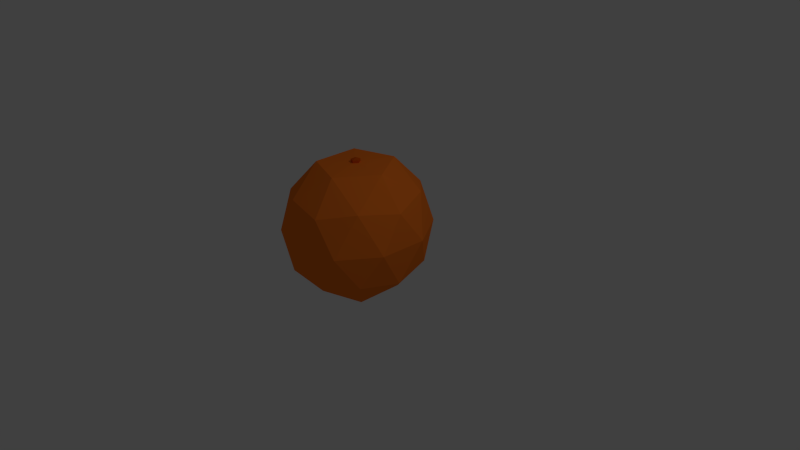 # Source: Orange.blend  (saved by Blender 2.75.0; exported with 4.5.12 LTS)
import bpy
from mathutils import Matrix  # noqa: F401  (used for matrix-valued properties, if any)

bpy.ops.wm.read_factory_settings(use_empty=True)
scene = bpy.context.scene
scene.name = 'Scene'

# ---- collections
col_collection_1 = bpy.data.collections.new('Collection 1'); scene.collection.children.link(col_collection_1)

# ---- images (referenced by path relative to the original .blend; pixels are not part of the script)
import os
ASSET_DIR = os.environ.get("B2B_ASSET_DIR", "")  # directory of the original .blend (textures are referenced by path, not embedded)
HERE = os.path.dirname(os.path.abspath(__file__))  # packed textures are extracted next to this script under _unpacked/

def load_image(name, relpath, width, height, colorspace="sRGB"):
    """Load a texture the original file referenced (path relative to the .blend, or extracted next to this script)."""
    p = next((c for c in (os.path.join(HERE, relpath), os.path.join(ASSET_DIR, relpath)) if relpath and os.path.exists(c)), "")
    if p:
        img = bpy.data.images.load(p, check_existing=True)
        img.name = name
    else:  # same state as the original file: an image datablock whose file is absent (Cycles renders it pink)
        img = bpy.data.images.new(name, width, height)
        img.source = "FILE"
        img.filepath = "//" + (relpath or name)
    img.colorspace_settings.name = colorspace
    return img
img_orangetexture_png = load_image('OrangeTexture.png', '_unpacked/OrangeTexture.4d8ca28b.png', 32, 32, 'sRGB')

# ---- materials (node trees are filled in below, after node groups)
mat_material_001 = bpy.data.materials.new('Material.001')
mat_material_001.alpha_threshold = 0.0
mat_material_001.roughness = 0.5

# ---- material node trees
mat_material_001.use_nodes = True; mat_material_001.node_tree.nodes.clear()
_N = mat_material_001.node_tree.nodes; _L = mat_material_001.node_tree.links
n0 = _N.new('ShaderNodeOutputMaterial'); n0.name = 'Material Output'; n0.location = (300, 300)
n1 = _N.new('ShaderNodeBsdfDiffuse'); n1.name = 'Diffuse BSDF'; n1.location = (10, 300)
n2 = _N.new('ShaderNodeTexImage'); n2.name = 'Image Texture'; n2.location = (-180, 300)
n2.width = 140
n2.image = img_orangetexture_png
_L.new(n1.outputs[0], n0.inputs[0])
_L.new(n2.outputs[0], n1.inputs[0])
n0.is_active_output = True

# ---- world
world_world = bpy.data.worlds.new('World'); scene.world = world_world
world_world.color = (0.05088, 0.05088, 0.05088)
world_world.use_sun_shadow = False
world_world.sun_shadow_jitter_overblur = 0.0
world_world.cycles.sampling_method = 'MANUAL'
world_world.cycles.sample_map_resolution = 256

# ---- cameras
cam_camera = bpy.data.cameras.new('Camera')
cam_camera.clip_end = 100.0
cam_camera.lens = 35.0
cam_camera.sensor_width = 32.0
cam_camera.sensor_height = 18.0
cam_camera.ortho_scale = 7.314
cam_camera.dof.focus_distance = 0.0

# ---- lights
light_lamp = bpy.data.lights.new('Lamp', 'POINT')
light_lamp.transmission_factor = 0.0
light_lamp.cutoff_distance = 30.0
light_lamp.energy = 100.0
light_lamp.shadow_buffer_clip_start = 1.001
light_lamp.shadow_soft_size = 0.1
light_lamp.shadow_maximum_resolution = 0.006
light_lamp.use_absolute_resolution = True
light_lamp.cycles.use_multiple_importance_sampling = False

# ---- meshes
me_icosphere = bpy.data.meshes.new('Icosphere')
me_icosphere.from_pydata([(-0.2635, -0.0224, -0.6624), (0.4352, -0.6101, -0.08938), (-0.5398, -0.8731, -0.1096), (-1.147, 0.003609, -0.1182), (-0.532, 0.8477, -0.116), (0.447, 0.4707, -0.09898), (-0.0002009, -0.9056, 0.7955), (-0.9792, -0.5287, 0.7784), (-0.9766, 0.5293, 0.7763), (0.01293, 0.8282, 0.7848), (0.606, -0.08435, 0.8051), (-0.4259, -0.5224, -0.5131), (0.1495, -0.362, -0.5031), (-0.01293, -0.862, -0.1781), (0.564, -0.08004, -0.1693), (0.1549, 0.2693, -0.5074), (-0.7816, -0.003684, -0.5192), (-0.9441, -0.5037, -0.1943), (-0.4208, 0.4904, -0.5173), (-0.9414, 0.503, -0.1965), (-0.00059, 0.7866, -0.1882), (0.6556, -0.411, 0.3636), (0.6644, 0.229, 0.3564), (-0.2704, -1.04, 0.3432), (0.3011, -0.8891, 0.3564), (-1.204, -0.306, 0.3293), (-0.8461, -0.8186, 0.3334), (-0.841, 0.812, 0.3293), (-1.203, 0.3144, 0.3285), (0.3174, 0.7693, 0.3432), (-0.2583, 0.9904, 0.3334), (0.4015, -0.58, 0.8822), (-0.5263, -0.8314, 0.8633), (-1.104, 0.002973, 0.855), (-0.5188, 0.8053, 0.8572), (0.4124, 0.447, 0.8733), (-0.108, -0.5397, 1.194), (0.2499, -0.05303, 1.198), (-0.6836, -0.3186, 1.184), (-0.6812, 0.3053, 1.182), (-0.101, 0.4776, 1.188), (-0.201, -0.02858, 1.212), (-0.2452, -0.08872, 1.212), (-0.3163, -0.0614, 1.21), (-0.316, 0.0157, 1.21), (-0.2444, 0.03698, 1.211), (-0.2015, -0.02841, 1.248), (-0.2649, -0.02463, 1.265), (-0.2457, -0.08854, 1.248), (-0.3169, -0.06123, 1.246), (-0.3166, 0.01587, 1.246), (-0.2449, 0.03716, 1.247)], [], [(0, 12, 11), (1, 12, 14), (0, 11, 16), (0, 16, 18), (0, 18, 15), (1, 14, 21), (2, 13, 23), (3, 17, 25), (4, 19, 27), (5, 20, 29), (1, 21, 24), (2, 23, 26), (3, 25, 28), (4, 27, 30), (5, 29, 22), (6, 31, 36), (7, 32, 38), (8, 33, 39), (9, 34, 40), (10, 35, 37), (38, 36, 42, 43), (37, 35, 40), (35, 9, 40), (37, 40, 45, 41), (40, 34, 39), (34, 8, 39), (39, 38, 43, 44), (39, 33, 38), (33, 7, 38), (36, 37, 41, 42), (38, 32, 36), (32, 6, 36), (40, 39, 44, 45), (36, 31, 37), (31, 10, 37), (22, 35, 10), (22, 29, 35), (29, 9, 35), (30, 34, 9), (30, 27, 34), (27, 8, 34), (28, 33, 8), (28, 25, 33), (25, 7, 33), (26, 32, 7), (26, 23, 32), (23, 6, 32), (24, 31, 6), (24, 21, 31), (21, 10, 31), (29, 30, 9), (29, 20, 30), (20, 4, 30), (27, 28, 8), (27, 19, 28), (19, 3, 28), (25, 26, 7), (25, 17, 26), (17, 2, 26), (23, 24, 6), (23, 13, 24), (13, 1, 24), (21, 22, 10), (21, 14, 22), (14, 5, 22), (15, 20, 5), (15, 18, 20), (18, 4, 20), (18, 19, 4), (18, 16, 19), (16, 3, 19), (16, 17, 3), (16, 11, 17), (11, 2, 17), (14, 15, 5), (14, 12, 15), (12, 0, 15), (11, 13, 2), (11, 12, 13), (12, 1, 13), (45, 44, 50, 51), (43, 42, 48, 49), (41, 45, 51, 46), (44, 43, 49, 50), (42, 41, 46, 48), (46, 51, 47), (51, 50, 47), (50, 49, 47), (49, 48, 47), (48, 46, 47)])
_uv = me_icosphere.uv_layers.new(name='UVMap')
_uv.uv.foreach_set('vector', [0.1461, 0.5914, 0.0727, 0.5914, 0.0727, 0.518, 0.1461, 0.5914, 0.0727, 0.5914, 0.0727, 0.518, 0.1461, 0.5914, 0.0727, 0.5914, 0.0727, 0.518, 0.1461, 0.5914, 0.0727, 0.5914, 0.0727, 0.518, 0.1461, 0.5914, 0.0727, 0.5914, 0.0727, 0.518, 0.1461, 0.5914, 0.0727, 0.5914, 0.0727, 0.518, 0.1461, 0.5914, 0.0727, 0.5914, 0.0727, 0.518, 0.1461, 0.5914, 0.0727, 0.5914, 0.0727, 0.518, 0.1461, 0.5914, 0.0727, 0.5914, 0.0727, 0.518, 0.1461, 0.5914, 0.0727, 0.5914, 0.0727, 0.518, 0.1461, 0.5914, 0.0727, 0.5914, 0.0727, 0.518, 0.1461, 0.5914, 0.0727, 0.5914, 0.0727, 0.518, 0.1461, 0.5914, 0.0727, 0.5914, 0.0727, 0.518, 0.1461, 0.5914, 0.0727, 0.5914, 0.0727, 0.518, 0.1461, 0.5914, 0.0727, 0.5914, 0.0727, 0.518, 0.1461, 0.5914, 0.0727, 0.5914, 0.0727, 0.518, 0.1461, 0.5914, 0.0727, 0.5914, 0.0727, 0.518, 0.1461, 0.5914, 0.0727, 0.5914, 0.0727, 0.518, 0.1461, 0.5914, 0.0727, 0.5914, 0.0727, 0.518, 0.1461, 0.5914, 0.0727, 0.5914, 0.0727, 0.518, 0.1461, 0.5914, 0.0727, 0.5914, 0.0727, 0.518, 0.1461, 0.518, 0.1461, 0.5914, 0.0727, 0.5914, 0.0727, 0.518, 0.1461, 0.5914, 0.0727, 0.5914, 0.0727, 0.518, 0.1461, 0.5914, 0.0727, 0.5914, 0.0727, 0.518, 0.1461, 0.518, 0.1461, 0.5914, 0.0727, 0.5914, 0.0727, 0.518, 0.1461, 0.5914, 0.0727, 0.5914, 0.0727, 0.518, 0.1461, 0.5914, 0.0727, 0.5914, 0.0727, 0.518, 0.1461, 0.518, 0.1461, 0.5914, 0.0727, 0.5914, 0.0727, 0.518, 0.1461, 0.5914, 0.0727, 0.5914, 0.0727, 0.518, 0.1461, 0.5914, 0.0727, 0.5914, 0.0727, 0.518, 0.1461, 0.518, 0.1461, 0.5914, 0.0727, 0.5914, 0.0727, 0.518, 0.1461, 0.5914, 0.0727, 0.5914, 0.0727, 0.518, 0.1461, 0.5914, 0.0727, 0.5914, 0.0727, 0.518, 0.1461, 0.518, 0.1461, 0.5914, 0.0727, 0.5914, 0.0727, 0.518, 0.1461, 0.5914, 0.0727, 0.5914, 0.0727, 0.518, 0.1461, 0.5914, 0.0727, 0.5914, 0.0727, 0.518, 0.1461, 0.5914, 0.0727, 0.5914, 0.0727, 0.518, 0.1461, 0.5914, 0.0727, 0.5914, 0.0727, 0.518, 0.1461, 0.5914, 0.0727, 0.5914, 0.0727, 0.518, 0.1461, 0.5914, 0.0727, 0.5914, 0.0727, 0.518, 0.1461, 0.5914, 0.0727, 0.5914, 0.0727, 0.518, 0.1461, 0.5914, 0.0727, 0.5914, 0.0727, 0.518, 0.1461, 0.5914, 0.0727, 0.5914, 0.0727, 0.518, 0.1461, 0.5914, 0.0727, 0.5914, 0.0727, 0.518, 0.1461, 0.5914, 0.0727, 0.5914, 0.0727, 0.518, 0.1461, 0.5914, 0.0727, 0.5914, 0.0727, 0.518, 0.1461, 0.5914, 0.0727, 0.5914, 0.0727, 0.518, 0.1461, 0.5914, 0.0727, 0.5914, 0.0727, 0.518, 0.1461, 0.5914, 0.0727, 0.5914, 0.0727, 0.518, 0.1461, 0.5914, 0.0727, 0.5914, 0.0727, 0.518, 0.1461, 0.5914, 0.0727, 0.5914, 0.0727, 0.518, 0.1461, 0.5914, 0.0727, 0.5914, 0.0727, 0.518, 0.1461, 0.5914, 0.0727, 0.5914, 0.0727, 0.518, 0.1461, 0.5914, 0.0727, 0.5914, 0.0727, 0.518, 0.1461, 0.5914, 0.0727, 0.5914, 0.0727, 0.518, 0.1461, 0.5914, 0.0727, 0.5914, 0.0727, 0.518, 0.1461, 0.5914, 0.0727, 0.5914, 0.0727, 0.518, 0.1461, 0.5914, 0.0727, 0.5914, 0.0727, 0.518, 0.1461, 0.5914, 0.0727, 0.5914, 0.0727, 0.518, 0.1461, 0.5914, 0.0727, 0.5914, 0.0727, 0.518, 0.1461, 0.5914, 0.0727, 0.5914, 0.0727, 0.518, 0.1461, 0.5914, 0.0727, 0.5914, 0.0727, 0.518, 0.1461, 0.5914, 0.0727, 0.5914, 0.0727, 0.518, 0.1461, 0.5914, 0.0727, 0.5914, 0.0727, 0.518, 0.1461, 0.5914, 0.0727, 0.5914, 0.0727, 0.518, 0.1461, 0.5914, 0.0727, 0.5914, 0.0727, 0.518, 0.1461, 0.5914, 0.0727, 0.5914, 0.0727, 0.518, 0.1461, 0.5914, 0.0727, 0.5914, 0.0727, 0.518, 0.1461, 0.5914, 0.0727, 0.5914, 0.0727, 0.518, 0.1461, 0.5914, 0.0727, 0.5914, 0.0727, 0.518, 0.1461, 0.5914, 0.0727, 0.5914, 0.0727, 0.518, 0.1461, 0.5914, 0.0727, 0.5914, 0.0727, 0.518, 0.1461, 0.5914, 0.0727, 0.5914, 0.0727, 0.518, 0.1461, 0.5914, 0.0727, 0.5914, 0.0727, 0.518, 0.1461, 0.5914, 0.0727, 0.5914, 0.0727, 0.518, 0.1461, 0.5914, 0.0727, 0.5914, 0.0727, 0.518, 0.1461, 0.5914, 0.0727, 0.5914, 0.0727, 0.518, 0.1461, 0.5914, 0.0727, 0.5914, 0.0727, 0.518, 0.1461, 0.5914, 0.0727, 0.5914, 0.0727, 0.518, 0.1461, 0.5914, 0.0727, 0.5914, 0.0727, 0.518, 0.9661, 0.9387, 0.948, 0.9387, 0.948, 0.9206, 0.9661, 0.9206, 0.9661, 0.9387, 0.948, 0.9387, 0.948, 0.9206, 0.9661, 0.9206, 0.9661, 0.9387, 0.948, 0.9387, 0.948, 0.9206, 0.9661, 0.9206, 0.9661, 0.9387, 0.948, 0.9387, 0.948, 0.9206, 0.9661, 0.9206, 0.9661, 0.9387, 0.948, 0.9387, 0.948, 0.9206, 0.9661, 0.9206, 0.9661, 0.9387, 0.948, 0.9387, 0.948, 0.9206, 0.9661, 0.9387, 0.948, 0.9387, 0.948, 0.9206, 0.9661, 0.9387, 0.948, 0.9387, 0.948, 0.9206, 0.9661, 0.9387, 0.948, 0.9387, 0.948, 0.9206, 0.9661, 0.9387, 0.948, 0.9387, 0.948, 0.9206])
me_icosphere.materials.append(mat_material_001)
me_icosphere.use_remesh_preserve_volume = False
me_icosphere.use_remesh_preserve_attributes = False
me_icosphere.use_mirror_vertex_groups = False
me_icosphere.update()

# ---- objects
ob_icosphere = bpy.data.objects.new('Icosphere', me_icosphere)
ob_lamp = bpy.data.objects.new('Lamp', light_lamp)
ob_camera = bpy.data.objects.new('Camera', cam_camera)

# ---- transforms, parenting, visibility, modifiers, constraints
ob_icosphere.location = (0.0, 0.0, 0.0)
ob_icosphere.lineart.crease_threshold = 0.0
ob_lamp.location = (4.076, 1.005, 5.904)
ob_lamp.rotation_euler = (0.6503, 0.05522, 1.866)
ob_lamp.lock_rotations_4d = False
ob_lamp.empty_display_type = 'ARROWS'
ob_lamp.color = (0.0, 0.0, 0.0, 0.0)
ob_lamp.lineart.crease_threshold = 0.0
ob_camera.location = (7.481, -6.508, 5.344)
ob_camera.rotation_euler = (1.109, 0.01082, 0.8149)
ob_camera.lock_rotations_4d = False
ob_camera.empty_display_type = 'ARROWS'
ob_camera.color = (0.0, 0.0, 0.0, 0.0)
ob_camera.display_type = 'WIRE'
ob_camera.lineart.crease_threshold = 0.0

# ---- collection membership
col_collection_1.objects.link(ob_icosphere)
col_collection_1.objects.link(ob_lamp)
col_collection_1.objects.link(ob_camera)

# ---- scene / render settings (as saved in the file)
scene.camera = ob_camera
scene.frame_start = 1; scene.frame_end = 250; scene.frame_set(1)
scene.render.engine = 'CYCLES'
scene.render.resolution_percentage = 50
scene.render.dither_intensity = 0.0
scene.cycles.use_denoising = False
scene.cycles.samples = 10
scene.cycles.sampling_pattern = 'TABULATED_SOBOL'
scene.cycles.light_sampling_threshold = 0.0
scene.cycles.use_adaptive_sampling = False
scene.cycles.use_light_tree = False
scene.cycles.blur_glossy = 0.0
scene.cycles.pixel_filter_type = 'GAUSSIAN'
scene.cycles.sample_clamp_indirect = 0.0
scene.view_settings.view_transform = 'Standard'
bpy.context.view_layer.update()
